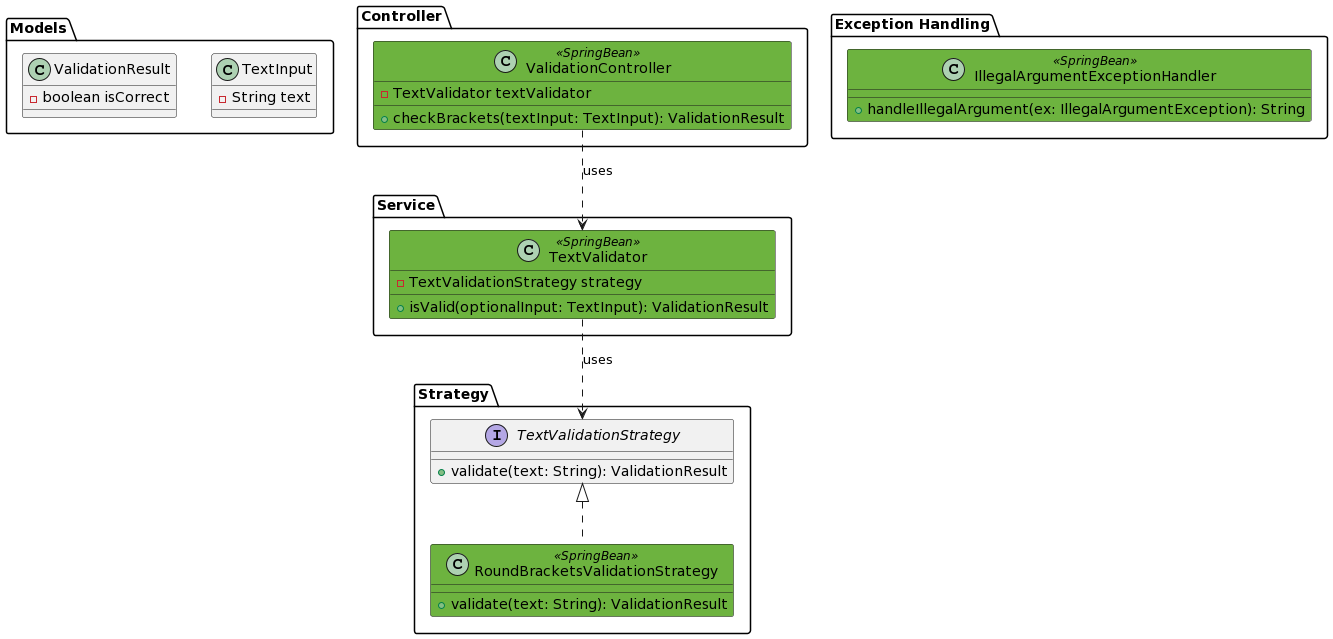

The diagram above was rendered by PlantUML. Its source (embedded in the PNG):
@startuml
!define SPRING_COLOR #6DB33F

skinparam class {
    BackgroundColor<<SpringBean>> SPRING_COLOR
}

package "Models" {
  class TextInput {
    -String text
  }
  
  class ValidationResult {
    -boolean isCorrect
  }
}

package "Strategy" {
  interface TextValidationStrategy {
    +validate(text: String): ValidationResult
  }
  class RoundBracketsValidationStrategy <<SpringBean>> {
    +validate(text: String): ValidationResult
  }
  TextValidationStrategy <|.. RoundBracketsValidationStrategy
}

package "Service" {
  class TextValidator <<SpringBean>> {
    -TextValidationStrategy strategy
    +isValid(optionalInput: TextInput): ValidationResult
  }
}

package "Controller" {
  class ValidationController <<SpringBean>> {
    -TextValidator textValidator
    +checkBrackets(textInput: TextInput): ValidationResult
  }
}

package "Exception Handling" {
  class IllegalArgumentExceptionHandler <<SpringBean>> {
    +handleIllegalArgument(ex: IllegalArgumentException): String
  }
}

TextValidator ..> TextValidationStrategy: uses
ValidationController ..> TextValidator: uses
@enduml